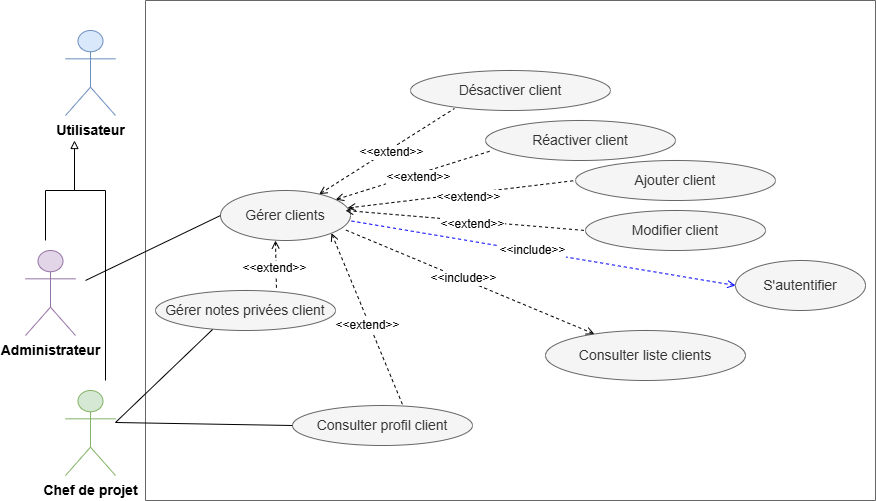

The diagram above was exported from draw.io. Its source (the exported page's mxGraphModel, read from the mxfile embedded in the PNG):
<mxGraphModel dx="1414" dy="743" grid="1" gridSize="10" guides="1" tooltips="1" connect="1" arrows="1" fold="1" page="1" pageScale="1" pageWidth="827" pageHeight="1169" math="0" shadow="0">
  <root>
    <mxCell id="0" />
    <mxCell id="1" parent="0" />
    <mxCell id="OAYfJpJkWf7BwvxRtOLY-1" parent="1" style="swimlane;startSize=0;fillColor=#f5f5f5;strokeColor=#666666;fontColor=#333333;swimlaneFillColor=none;swimlaneLine=1;" value="" vertex="1">
      <mxGeometry height="500" width="730" x="500" y="160" as="geometry" />
    </mxCell>
    <mxCell id="OAYfJpJkWf7BwvxRtOLY-2" parent="OAYfJpJkWf7BwvxRtOLY-1" style="ellipse;whiteSpace=wrap;html=1;fillColor=#f5f5f5;fontColor=#333333;strokeColor=#666666;" value="&lt;font style=&quot;font-size: 14px;&quot;&gt;Consulter liste&amp;nbsp;&lt;/font&gt;&lt;font style=&quot;font-size: 14px;&quot;&gt;clients&lt;/font&gt;" vertex="1">
      <mxGeometry height="50" width="200" x="400" y="330" as="geometry" />
    </mxCell>
    <mxCell id="OAYfJpJkWf7BwvxRtOLY-3" parent="OAYfJpJkWf7BwvxRtOLY-1" style="ellipse;whiteSpace=wrap;html=1;fillColor=#f5f5f5;fontColor=#333333;strokeColor=#666666;" value="&lt;font style=&quot;font-size: 14px;&quot;&gt;Gérer clients&lt;/font&gt;" vertex="1">
      <mxGeometry height="50" width="130" x="75" y="190" as="geometry" />
    </mxCell>
    <mxCell id="OAYfJpJkWf7BwvxRtOLY-4" parent="OAYfJpJkWf7BwvxRtOLY-1" style="ellipse;whiteSpace=wrap;html=1;fillColor=#f5f5f5;fontColor=#333333;strokeColor=#666666;" value="&lt;font style=&quot;font-size: 14px;&quot;&gt;S'autentifier&lt;/font&gt;" vertex="1">
      <mxGeometry height="50" width="130" x="590" y="260" as="geometry" />
    </mxCell>
    <mxCell id="OAYfJpJkWf7BwvxRtOLY-5" edge="1" parent="OAYfJpJkWf7BwvxRtOLY-1" source="OAYfJpJkWf7BwvxRtOLY-4" style="endArrow=none;dashed=1;html=1;rounded=0;startArrow=open;startFill=0;entryX=0.985;entryY=0.6;entryDx=0;entryDy=0;exitX=0;exitY=0.5;exitDx=0;exitDy=0;entryPerimeter=0;strokeColor=#0000FF;" target="OAYfJpJkWf7BwvxRtOLY-3" value="">
      <mxGeometry height="50" relative="1" width="50" as="geometry">
        <mxPoint x="458.8399999999999" y="537" as="sourcePoint" />
        <mxPoint x="207" y="340" as="targetPoint" />
      </mxGeometry>
    </mxCell>
    <mxCell id="OAYfJpJkWf7BwvxRtOLY-6" connectable="0" parent="OAYfJpJkWf7BwvxRtOLY-5" style="edgeLabel;html=1;align=center;verticalAlign=middle;resizable=0;points=[];" value="&lt;font style=&quot;font-size: 12px;&quot;&gt;&amp;lt;&amp;lt;include&amp;gt;&amp;gt;&lt;/font&gt;" vertex="1">
      <mxGeometry relative="1" x="0.0539" y="-2" as="geometry">
        <mxPoint y="1" as="offset" />
      </mxGeometry>
    </mxCell>
    <mxCell id="OAYfJpJkWf7BwvxRtOLY-7" edge="1" parent="OAYfJpJkWf7BwvxRtOLY-1" source="OAYfJpJkWf7BwvxRtOLY-2" style="endArrow=none;dashed=1;html=1;rounded=0;startArrow=open;startFill=0;entryX=0.954;entryY=0.78;entryDx=0;entryDy=0;entryPerimeter=0;" target="OAYfJpJkWf7BwvxRtOLY-3" value="">
      <mxGeometry height="50" relative="1" width="50" as="geometry">
        <mxPoint x="450" y="195" as="sourcePoint" />
        <mxPoint x="190" y="240" as="targetPoint" />
      </mxGeometry>
    </mxCell>
    <mxCell id="OAYfJpJkWf7BwvxRtOLY-8" connectable="0" parent="OAYfJpJkWf7BwvxRtOLY-7" style="edgeLabel;html=1;align=center;verticalAlign=middle;resizable=0;points=[];" value="&lt;font style=&quot;font-size: 12px;&quot;&gt;&amp;lt;&amp;lt;include&amp;gt;&amp;gt;&lt;/font&gt;" vertex="1">
      <mxGeometry relative="1" x="0.0539" y="-2" as="geometry">
        <mxPoint y="1" as="offset" />
      </mxGeometry>
    </mxCell>
    <mxCell id="OAYfJpJkWf7BwvxRtOLY-9" parent="OAYfJpJkWf7BwvxRtOLY-1" style="ellipse;whiteSpace=wrap;html=1;fillColor=#f5f5f5;fontColor=#333333;strokeColor=#666666;" value="&lt;font style=&quot;font-size: 14px;&quot;&gt;Ajouter client&lt;/font&gt;" vertex="1">
      <mxGeometry height="40" width="200" x="430" y="160" as="geometry" />
    </mxCell>
    <mxCell id="OAYfJpJkWf7BwvxRtOLY-10" edge="1" parent="OAYfJpJkWf7BwvxRtOLY-1" source="OAYfJpJkWf7BwvxRtOLY-3" style="endArrow=none;dashed=1;html=1;rounded=0;startArrow=open;startFill=0;entryX=0;entryY=0.5;entryDx=0;entryDy=0;" target="OAYfJpJkWf7BwvxRtOLY-9" value="">
      <mxGeometry height="50" relative="1" width="50" as="geometry">
        <mxPoint x="334" y="90" as="sourcePoint" />
        <mxPoint x="290" y="163" as="targetPoint" />
      </mxGeometry>
    </mxCell>
    <mxCell id="OAYfJpJkWf7BwvxRtOLY-11" connectable="0" parent="OAYfJpJkWf7BwvxRtOLY-10" style="edgeLabel;html=1;align=center;verticalAlign=middle;resizable=0;points=[];" value="&lt;font style=&quot;font-size: 12px;&quot;&gt;&amp;lt;&amp;lt;extend&amp;gt;&amp;gt;&lt;/font&gt;" vertex="1">
      <mxGeometry relative="1" x="0.0539" y="-2" as="geometry">
        <mxPoint y="1" as="offset" />
      </mxGeometry>
    </mxCell>
    <mxCell id="OAYfJpJkWf7BwvxRtOLY-12" parent="OAYfJpJkWf7BwvxRtOLY-1" style="ellipse;whiteSpace=wrap;html=1;fillColor=#f5f5f5;fontColor=#333333;strokeColor=#666666;" value="&lt;font style=&quot;font-size: 14px;&quot;&gt;Modifier client&lt;/font&gt;" vertex="1">
      <mxGeometry height="40" width="180" x="440" y="210" as="geometry" />
    </mxCell>
    <mxCell id="OAYfJpJkWf7BwvxRtOLY-13" edge="1" parent="OAYfJpJkWf7BwvxRtOLY-1" style="endArrow=none;dashed=1;html=1;rounded=0;startArrow=open;startFill=0;entryX=0;entryY=0.5;entryDx=0;entryDy=0;" target="OAYfJpJkWf7BwvxRtOLY-12" value="">
      <mxGeometry height="50" relative="1" width="50" as="geometry">
        <mxPoint x="200" y="210" as="sourcePoint" />
        <mxPoint x="317" y="232.5" as="targetPoint" />
      </mxGeometry>
    </mxCell>
    <mxCell id="OAYfJpJkWf7BwvxRtOLY-14" connectable="0" parent="OAYfJpJkWf7BwvxRtOLY-13" style="edgeLabel;html=1;align=center;verticalAlign=middle;resizable=0;points=[];" value="&lt;font style=&quot;font-size: 12px;&quot;&gt;&amp;lt;&amp;lt;extend&amp;gt;&amp;gt;&lt;/font&gt;" vertex="1">
      <mxGeometry relative="1" x="0.0539" y="-2" as="geometry">
        <mxPoint y="1" as="offset" />
      </mxGeometry>
    </mxCell>
    <mxCell id="OAYfJpJkWf7BwvxRtOLY-19" parent="OAYfJpJkWf7BwvxRtOLY-1" style="ellipse;whiteSpace=wrap;html=1;fillColor=#f5f5f5;fontColor=#333333;strokeColor=#666666;" value="&lt;font style=&quot;font-size: 14px;&quot;&gt;Consulter profil client&lt;/font&gt;" vertex="1">
      <mxGeometry height="40" width="180" x="147" y="405" as="geometry" />
    </mxCell>
    <mxCell id="OAYfJpJkWf7BwvxRtOLY-20" edge="1" parent="OAYfJpJkWf7BwvxRtOLY-1" source="OAYfJpJkWf7BwvxRtOLY-3" style="endArrow=none;dashed=1;html=1;rounded=0;startArrow=open;startFill=0;entryX=0.611;entryY=-0.025;entryDx=0;entryDy=0;entryPerimeter=0;exitX=1;exitY=1;exitDx=0;exitDy=0;" target="OAYfJpJkWf7BwvxRtOLY-19" value="">
      <mxGeometry height="50" relative="1" width="50" as="geometry">
        <mxPoint x="184" y="235" as="sourcePoint" />
        <mxPoint x="370" y="140" as="targetPoint" />
      </mxGeometry>
    </mxCell>
    <mxCell id="OAYfJpJkWf7BwvxRtOLY-21" connectable="0" parent="OAYfJpJkWf7BwvxRtOLY-20" style="edgeLabel;html=1;align=center;verticalAlign=middle;resizable=0;points=[];" value="&lt;font style=&quot;font-size: 12px;&quot;&gt;&amp;lt;&amp;lt;extend&amp;gt;&amp;gt;&lt;/font&gt;" vertex="1">
      <mxGeometry relative="1" x="0.0539" y="-2" as="geometry">
        <mxPoint y="1" as="offset" />
      </mxGeometry>
    </mxCell>
    <mxCell id="OAYfJpJkWf7BwvxRtOLY-22" parent="OAYfJpJkWf7BwvxRtOLY-1" style="ellipse;whiteSpace=wrap;html=1;fillColor=#f5f5f5;fontColor=#333333;strokeColor=#666666;" value="&lt;font style=&quot;font-size: 14px;&quot;&gt;Désactiver client&lt;/font&gt;" vertex="1">
      <mxGeometry height="40" width="200" x="265" y="70" as="geometry" />
    </mxCell>
    <mxCell id="OAYfJpJkWf7BwvxRtOLY-23" edge="1" parent="OAYfJpJkWf7BwvxRtOLY-1" source="OAYfJpJkWf7BwvxRtOLY-3" style="endArrow=none;dashed=1;html=1;rounded=0;startArrow=open;startFill=0;entryX=0.22;entryY=0.95;entryDx=0;entryDy=0;entryPerimeter=0;" target="OAYfJpJkWf7BwvxRtOLY-22" value="">
      <mxGeometry height="50" relative="1" width="50" as="geometry">
        <mxPoint x="143" y="360" as="sourcePoint" />
        <mxPoint x="360" y="240" as="targetPoint" />
      </mxGeometry>
    </mxCell>
    <mxCell id="OAYfJpJkWf7BwvxRtOLY-24" connectable="0" parent="OAYfJpJkWf7BwvxRtOLY-23" style="edgeLabel;html=1;align=center;verticalAlign=middle;resizable=0;points=[];" value="&lt;font style=&quot;font-size: 12px;&quot;&gt;&amp;lt;&amp;lt;extend&amp;gt;&amp;gt;&lt;/font&gt;" vertex="1">
      <mxGeometry relative="1" x="0.0539" y="-2" as="geometry">
        <mxPoint y="1" as="offset" />
      </mxGeometry>
    </mxCell>
    <mxCell id="OAYfJpJkWf7BwvxRtOLY-25" parent="OAYfJpJkWf7BwvxRtOLY-1" style="ellipse;whiteSpace=wrap;html=1;fillColor=#f5f5f5;fontColor=#333333;strokeColor=#666666;" value="&lt;font style=&quot;font-size: 14px;&quot;&gt;Réactiver client&lt;/font&gt;" vertex="1">
      <mxGeometry height="40" width="190" x="340" y="120" as="geometry" />
    </mxCell>
    <mxCell id="OAYfJpJkWf7BwvxRtOLY-26" edge="1" parent="OAYfJpJkWf7BwvxRtOLY-1" source="OAYfJpJkWf7BwvxRtOLY-3" style="endArrow=none;dashed=1;html=1;rounded=0;startArrow=open;startFill=0;entryX=0.035;entryY=0.75;entryDx=0;entryDy=0;entryPerimeter=0;" target="OAYfJpJkWf7BwvxRtOLY-25" value="">
      <mxGeometry height="50" relative="1" width="50" as="geometry">
        <mxPoint x="160" y="360" as="sourcePoint" />
        <mxPoint x="371" y="128" as="targetPoint" />
      </mxGeometry>
    </mxCell>
    <mxCell id="OAYfJpJkWf7BwvxRtOLY-27" connectable="0" parent="OAYfJpJkWf7BwvxRtOLY-26" style="edgeLabel;html=1;align=center;verticalAlign=middle;resizable=0;points=[];" value="&lt;font style=&quot;font-size: 12px;&quot;&gt;&amp;lt;&amp;lt;extend&amp;gt;&amp;gt;&lt;/font&gt;" vertex="1">
      <mxGeometry relative="1" x="0.0539" y="-2" as="geometry">
        <mxPoint y="1" as="offset" />
      </mxGeometry>
    </mxCell>
    <mxCell id="4SOL9I3vdrzymaIS-5IK-1" parent="OAYfJpJkWf7BwvxRtOLY-1" style="ellipse;whiteSpace=wrap;html=1;fillColor=#f5f5f5;fontColor=#333333;strokeColor=#666666;" value="&lt;font style=&quot;font-size: 14px;&quot;&gt;Gérer notes privées client&lt;/font&gt;" vertex="1">
      <mxGeometry height="40" width="180" x="10" y="290" as="geometry" />
    </mxCell>
    <mxCell id="4SOL9I3vdrzymaIS-5IK-2" edge="1" parent="OAYfJpJkWf7BwvxRtOLY-1" source="OAYfJpJkWf7BwvxRtOLY-3" style="endArrow=none;dashed=1;html=1;rounded=0;startArrow=open;startFill=0;entryX=0.672;entryY=-0.025;entryDx=0;entryDy=0;exitX=0.423;exitY=1;exitDx=0;exitDy=0;exitPerimeter=0;entryPerimeter=0;" target="4SOL9I3vdrzymaIS-5IK-1" value="">
      <mxGeometry height="50" relative="1" width="50" as="geometry">
        <mxPoint x="140" y="257" as="sourcePoint" />
        <mxPoint x="414" y="270" as="targetPoint" />
      </mxGeometry>
    </mxCell>
    <mxCell id="4SOL9I3vdrzymaIS-5IK-3" connectable="0" parent="4SOL9I3vdrzymaIS-5IK-2" style="edgeLabel;html=1;align=center;verticalAlign=middle;resizable=0;points=[];" value="&lt;font style=&quot;font-size: 12px;&quot;&gt;&amp;lt;&amp;lt;extend&amp;gt;&amp;gt;&lt;/font&gt;" vertex="1">
      <mxGeometry relative="1" x="0.0539" y="-2" as="geometry">
        <mxPoint y="1" as="offset" />
      </mxGeometry>
    </mxCell>
    <mxCell id="OAYfJpJkWf7BwvxRtOLY-15" parent="1" style="shape=umlActor;verticalLabelPosition=bottom;verticalAlign=top;html=1;outlineConnect=0;fillColor=#dae8fc;strokeColor=#6c8ebf;" value="&lt;font style=&quot;font-size: 14px;&quot;&gt;&lt;b style=&quot;&quot;&gt;Utilisateur&lt;/b&gt;&lt;/font&gt;" vertex="1">
      <mxGeometry height="85" width="50" x="420" y="190" as="geometry" />
    </mxCell>
    <mxCell id="OAYfJpJkWf7BwvxRtOLY-17" edge="1" parent="1" style="edgeStyle=orthogonalEdgeStyle;rounded=0;orthogonalLoop=1;jettySize=auto;html=1;endArrow=block;endFill=0;">
      <mxGeometry relative="1" as="geometry">
        <Array as="points">
          <mxPoint x="429" y="350" />
          <mxPoint x="429" y="350" />
        </Array>
        <mxPoint x="430" y="350" as="sourcePoint" />
        <mxPoint x="429" y="300" as="targetPoint" />
      </mxGeometry>
    </mxCell>
    <mxCell id="OAYfJpJkWf7BwvxRtOLY-18" edge="1" parent="1" style="endArrow=none;html=1;rounded=0;entryX=0;entryY=0.5;entryDx=0;entryDy=0;endFill=0;" target="OAYfJpJkWf7BwvxRtOLY-3" value="">
      <mxGeometry height="50" relative="1" width="50" as="geometry">
        <mxPoint x="440" y="440" as="sourcePoint" />
        <mxPoint x="577" y="517" as="targetPoint" />
      </mxGeometry>
    </mxCell>
    <mxCell id="OAYfJpJkWf7BwvxRtOLY-16" parent="1" style="shape=umlActor;verticalLabelPosition=bottom;verticalAlign=top;html=1;outlineConnect=0;fillColor=#e1d5e7;strokeColor=#9673a6;" value="&lt;font style=&quot;font-size: 14px;&quot;&gt;&lt;b style=&quot;&quot;&gt;Administrateur&lt;/b&gt;&lt;/font&gt;" vertex="1">
      <mxGeometry height="85" width="50" x="380" y="410" as="geometry" />
    </mxCell>
    <mxCell id="4SOL9I3vdrzymaIS-5IK-6" parent="1" style="shape=umlActor;verticalLabelPosition=bottom;verticalAlign=top;html=1;outlineConnect=0;fillColor=#d5e8d4;strokeColor=#82b366;" value="&lt;b&gt;&lt;font style=&quot;font-size: 14px;&quot;&gt;Chef de projet&lt;/font&gt;&lt;/b&gt;" vertex="1">
      <mxGeometry height="85" width="50" x="420" y="550" as="geometry" />
    </mxCell>
    <mxCell id="4SOL9I3vdrzymaIS-5IK-7" edge="1" parent="1" style="endArrow=none;html=1;rounded=0;" value="">
      <mxGeometry height="50" relative="1" width="50" as="geometry">
        <mxPoint x="400" y="350" as="sourcePoint" />
        <mxPoint x="460" y="350" as="targetPoint" />
      </mxGeometry>
    </mxCell>
    <mxCell id="4SOL9I3vdrzymaIS-5IK-8" edge="1" parent="1" style="endArrow=none;html=1;rounded=0;" value="">
      <mxGeometry height="50" relative="1" width="50" as="geometry">
        <mxPoint x="400" y="400" as="sourcePoint" />
        <mxPoint x="400" y="350" as="targetPoint" />
      </mxGeometry>
    </mxCell>
    <mxCell id="4SOL9I3vdrzymaIS-5IK-9" edge="1" parent="1" style="endArrow=none;html=1;rounded=0;" value="">
      <mxGeometry height="50" relative="1" width="50" as="geometry">
        <mxPoint x="460" y="540" as="sourcePoint" />
        <mxPoint x="460" y="350" as="targetPoint" />
      </mxGeometry>
    </mxCell>
    <mxCell id="4SOL9I3vdrzymaIS-5IK-10" edge="1" parent="1" style="endArrow=none;html=1;rounded=0;entryX=0;entryY=0.5;entryDx=0;entryDy=0;endFill=0;" target="OAYfJpJkWf7BwvxRtOLY-19" value="">
      <mxGeometry height="50" relative="1" width="50" as="geometry">
        <mxPoint x="470" y="582" as="sourcePoint" />
        <mxPoint x="590" y="587" as="targetPoint" />
      </mxGeometry>
    </mxCell>
    <mxCell id="4SOL9I3vdrzymaIS-5IK-17" edge="1" parent="1" style="endArrow=none;html=1;rounded=0;endFill=0;entryX=0.317;entryY=0.975;entryDx=0;entryDy=0;entryPerimeter=0;" target="4SOL9I3vdrzymaIS-5IK-1" value="">
      <mxGeometry height="50" relative="1" width="50" as="geometry">
        <mxPoint x="470" y="582" as="sourcePoint" />
        <mxPoint x="570" y="480" as="targetPoint" />
      </mxGeometry>
    </mxCell>
  </root>
</mxGraphModel>